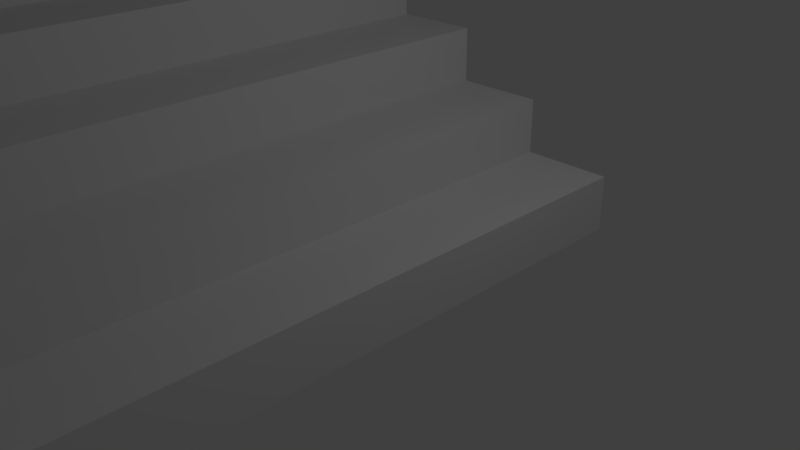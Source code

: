 # Source: subwayV2.blend  (saved by Blender 2.73.0; exported with 4.5.12 LTS)
import bpy
from mathutils import Matrix  # noqa: F401  (used for matrix-valued properties, if any)

bpy.ops.wm.read_factory_settings(use_empty=True)
scene = bpy.context.scene
scene.name = 'Scene'

# ---- collections
col_collection_1 = bpy.data.collections.new('Collection 1'); scene.collection.children.link(col_collection_1)

# ---- materials (node trees are filled in below, after node groups)
mat_material_001 = bpy.data.materials.new('Material.001')
mat_material_001.alpha_threshold = 0.0
mat_material_001.use_transparent_shadow = False
mat_material_001.roughness = 0.5
mat_material_001.line_color = (0.0, 0.0, 0.0, 1.0)
mat_material = bpy.data.materials.new('Material')
mat_material.alpha_threshold = 0.0
mat_material.use_transparent_shadow = False
mat_material.roughness = 0.5
mat_material.line_color = (0.0, 0.0, 0.0, 1.0)
mat_material_002 = bpy.data.materials.new('Material.002')
mat_material_002.alpha_threshold = 0.0
mat_material_002.use_transparent_shadow = False
mat_material_002.roughness = 0.5
mat_material_002.line_color = (0.0, 0.0, 0.0, 1.0)
mat_material_003 = bpy.data.materials.new('Material.003')
mat_material_003.alpha_threshold = 0.0
mat_material_003.use_transparent_shadow = False
mat_material_003.roughness = 0.5
mat_material_003.line_color = (0.0, 0.0, 0.0, 1.0)
mat_material_004 = bpy.data.materials.new('Material.004')
mat_material_004.alpha_threshold = 0.0
mat_material_004.use_transparent_shadow = False
mat_material_004.roughness = 0.5
mat_material_004.line_color = (0.0, 0.0, 0.0, 1.0)
mat_material_005 = bpy.data.materials.new('Material.005')
mat_material_005.alpha_threshold = 0.0
mat_material_005.use_transparent_shadow = False
mat_material_005.roughness = 0.5
mat_material_005.line_color = (0.0, 0.0, 0.0, 1.0)
mat_material_006 = bpy.data.materials.new('Material.006')
mat_material_006.alpha_threshold = 0.0
mat_material_006.use_transparent_shadow = False
mat_material_006.roughness = 0.5
mat_material_006.line_color = (0.0, 0.0, 0.0, 1.0)
mat_material_007 = bpy.data.materials.new('Material.007')
mat_material_007.alpha_threshold = 0.0
mat_material_007.use_transparent_shadow = False
mat_material_007.roughness = 0.5
mat_material_007.line_color = (0.0, 0.0, 0.0, 1.0)
mat_material_008 = bpy.data.materials.new('Material.008')
mat_material_008.alpha_threshold = 0.0
mat_material_008.use_transparent_shadow = False
mat_material_008.roughness = 0.5
mat_material_008.line_color = (0.0, 0.0, 0.0, 1.0)
mat_material_009 = bpy.data.materials.new('Material.009')
mat_material_009.alpha_threshold = 0.0
mat_material_009.use_transparent_shadow = False
mat_material_009.roughness = 0.5
mat_material_009.line_color = (0.0, 0.0, 0.0, 1.0)
mat_material_030 = bpy.data.materials.new('Material.030')
mat_material_030.alpha_threshold = 0.0
mat_material_030.use_transparent_shadow = False
mat_material_030.roughness = 0.5
mat_material_030.line_color = (0.0, 0.0, 0.0, 1.0)
mat_material_031 = bpy.data.materials.new('Material.031')
mat_material_031.alpha_threshold = 0.0
mat_material_031.use_transparent_shadow = False
mat_material_031.roughness = 0.5
mat_material_031.line_color = (0.0, 0.0, 0.0, 1.0)
mat_material_032 = bpy.data.materials.new('Material.032')
mat_material_032.alpha_threshold = 0.0
mat_material_032.use_transparent_shadow = False
mat_material_032.roughness = 0.5
mat_material_032.line_color = (0.0, 0.0, 0.0, 1.0)
mat_material_033 = bpy.data.materials.new('Material.033')
mat_material_033.alpha_threshold = 0.0
mat_material_033.use_transparent_shadow = False
mat_material_033.roughness = 0.5
mat_material_033.line_color = (0.0, 0.0, 0.0, 1.0)
mat_material_034 = bpy.data.materials.new('Material.034')
mat_material_034.alpha_threshold = 0.0
mat_material_034.use_transparent_shadow = False
mat_material_034.roughness = 0.5
mat_material_034.line_color = (0.0, 0.0, 0.0, 1.0)
mat_material_035 = bpy.data.materials.new('Material.035')
mat_material_035.alpha_threshold = 0.0
mat_material_035.use_transparent_shadow = False
mat_material_035.roughness = 0.5
mat_material_035.line_color = (0.0, 0.0, 0.0, 1.0)
mat_material_036 = bpy.data.materials.new('Material.036')
mat_material_036.alpha_threshold = 0.0
mat_material_036.use_transparent_shadow = False
mat_material_036.roughness = 0.5
mat_material_036.line_color = (0.0, 0.0, 0.0, 1.0)
mat_material_037 = bpy.data.materials.new('Material.037')
mat_material_037.alpha_threshold = 0.0
mat_material_037.use_transparent_shadow = False
mat_material_037.roughness = 0.5
mat_material_037.line_color = (0.0, 0.0, 0.0, 1.0)
mat_material_038 = bpy.data.materials.new('Material.038')
mat_material_038.alpha_threshold = 0.0
mat_material_038.use_transparent_shadow = False
mat_material_038.roughness = 0.5
mat_material_038.line_color = (0.0, 0.0, 0.0, 1.0)
mat_material_039 = bpy.data.materials.new('Material.039')
mat_material_039.alpha_threshold = 0.0
mat_material_039.use_transparent_shadow = False
mat_material_039.roughness = 0.5
mat_material_039.line_color = (0.0, 0.0, 0.0, 1.0)
mat_material_060 = bpy.data.materials.new('Material.060')
mat_material_060.alpha_threshold = 0.0
mat_material_060.use_transparent_shadow = False
mat_material_060.roughness = 0.5
mat_material_060.line_color = (0.0, 0.0, 0.0, 1.0)
mat_material_061 = bpy.data.materials.new('Material.061')
mat_material_061.alpha_threshold = 0.0
mat_material_061.use_transparent_shadow = False
mat_material_061.roughness = 0.5
mat_material_061.line_color = (0.0, 0.0, 0.0, 1.0)
mat_material_062 = bpy.data.materials.new('Material.062')
mat_material_062.alpha_threshold = 0.0
mat_material_062.use_transparent_shadow = False
mat_material_062.roughness = 0.5
mat_material_062.line_color = (0.0, 0.0, 0.0, 1.0)
mat_material_063 = bpy.data.materials.new('Material.063')
mat_material_063.alpha_threshold = 0.0
mat_material_063.use_transparent_shadow = False
mat_material_063.roughness = 0.5
mat_material_063.line_color = (0.0, 0.0, 0.0, 1.0)
mat_material_064 = bpy.data.materials.new('Material.064')
mat_material_064.alpha_threshold = 0.0
mat_material_064.use_transparent_shadow = False
mat_material_064.roughness = 0.5
mat_material_064.line_color = (0.0, 0.0, 0.0, 1.0)
mat_material_065 = bpy.data.materials.new('Material.065')
mat_material_065.alpha_threshold = 0.0
mat_material_065.use_transparent_shadow = False
mat_material_065.roughness = 0.5
mat_material_065.line_color = (0.0, 0.0, 0.0, 1.0)
mat_material_066 = bpy.data.materials.new('Material.066')
mat_material_066.alpha_threshold = 0.0
mat_material_066.use_transparent_shadow = False
mat_material_066.roughness = 0.5
mat_material_066.line_color = (0.0, 0.0, 0.0, 1.0)
mat_material_067 = bpy.data.materials.new('Material.067')
mat_material_067.alpha_threshold = 0.0
mat_material_067.use_transparent_shadow = False
mat_material_067.roughness = 0.5
mat_material_067.line_color = (0.0, 0.0, 0.0, 1.0)
mat_material_068 = bpy.data.materials.new('Material.068')
mat_material_068.alpha_threshold = 0.0
mat_material_068.use_transparent_shadow = False
mat_material_068.roughness = 0.5
mat_material_068.line_color = (0.0, 0.0, 0.0, 1.0)
mat_material_069 = bpy.data.materials.new('Material.069')
mat_material_069.alpha_threshold = 0.0
mat_material_069.use_transparent_shadow = False
mat_material_069.roughness = 0.5
mat_material_069.line_color = (0.0, 0.0, 0.0, 1.0)
mat_material_070 = bpy.data.materials.new('Material.070')
mat_material_070.alpha_threshold = 0.0
mat_material_070.use_transparent_shadow = False
mat_material_070.roughness = 0.5
mat_material_070.line_color = (0.0, 0.0, 0.0, 1.0)
mat_material_071 = bpy.data.materials.new('Material.071')
mat_material_071.alpha_threshold = 0.0
mat_material_071.use_transparent_shadow = False
mat_material_071.roughness = 0.5
mat_material_071.line_color = (0.0, 0.0, 0.0, 1.0)
mat_material_072 = bpy.data.materials.new('Material.072')
mat_material_072.alpha_threshold = 0.0
mat_material_072.use_transparent_shadow = False
mat_material_072.roughness = 0.5
mat_material_072.line_color = (0.0, 0.0, 0.0, 1.0)
mat_material_073 = bpy.data.materials.new('Material.073')
mat_material_073.alpha_threshold = 0.0
mat_material_073.use_transparent_shadow = False
mat_material_073.roughness = 0.5
mat_material_073.line_color = (0.0, 0.0, 0.0, 1.0)
mat_material_074 = bpy.data.materials.new('Material.074')
mat_material_074.alpha_threshold = 0.0
mat_material_074.use_transparent_shadow = False
mat_material_074.roughness = 0.5
mat_material_074.line_color = (0.0, 0.0, 0.0, 1.0)
mat_material_075 = bpy.data.materials.new('Material.075')
mat_material_075.alpha_threshold = 0.0
mat_material_075.use_transparent_shadow = False
mat_material_075.roughness = 0.5
mat_material_075.line_color = (0.0, 0.0, 0.0, 1.0)
mat_material_076 = bpy.data.materials.new('Material.076')
mat_material_076.alpha_threshold = 0.0
mat_material_076.use_transparent_shadow = False
mat_material_076.roughness = 0.5
mat_material_076.line_color = (0.0, 0.0, 0.0, 1.0)
mat_material_077 = bpy.data.materials.new('Material.077')
mat_material_077.alpha_threshold = 0.0
mat_material_077.use_transparent_shadow = False
mat_material_077.roughness = 0.5
mat_material_077.line_color = (0.0, 0.0, 0.0, 1.0)
mat_material_078 = bpy.data.materials.new('Material.078')
mat_material_078.alpha_threshold = 0.0
mat_material_078.use_transparent_shadow = False
mat_material_078.roughness = 0.5
mat_material_078.line_color = (0.0, 0.0, 0.0, 1.0)
mat_material_079 = bpy.data.materials.new('Material.079')
mat_material_079.alpha_threshold = 0.0
mat_material_079.use_transparent_shadow = False
mat_material_079.roughness = 0.5
mat_material_079.line_color = (0.0, 0.0, 0.0, 1.0)

# ---- material node trees

# ---- world
world_world = bpy.data.worlds.new('World'); scene.world = world_world
world_world.color = (0.05088, 0.05088, 0.05088)
world_world.use_sun_shadow = False
world_world.sun_shadow_jitter_overblur = 0.0
world_world.cycles.sampling_method = 'MANUAL'
world_world.cycles.sample_map_resolution = 256

# ---- cameras
cam_camera = bpy.data.cameras.new('Camera')
cam_camera.clip_end = 100.0
cam_camera.lens = 35.0
cam_camera.sensor_width = 32.0
cam_camera.sensor_height = 18.0
cam_camera.ortho_scale = 7.314
cam_camera.dof.focus_distance = 0.0
cam_camera.dof.aperture_fstop = 128.0

# ---- lights
light_lamp = bpy.data.lights.new('Lamp', 'POINT')
light_lamp.transmission_factor = 0.0
light_lamp.cutoff_distance = 30.0
light_lamp.energy = 100.0
light_lamp.shadow_buffer_clip_start = 1.001
light_lamp.shadow_soft_size = 0.1
light_lamp.shadow_maximum_resolution = 0.006
light_lamp.use_absolute_resolution = True
light_lamp.cycles.use_multiple_importance_sampling = False

# ---- meshes
me_cube = bpy.data.meshes.new('Cube')
me_cube.from_pydata([(-1.0, -1.0, -0.3991), (-1.0, 1.0, -0.3991), (1.0, 1.0, -0.3991), (1.0, -1.0, -0.3991), (-1.0, -1.0, 0.8941), (-1.0, 1.0, 0.8941), (1.0, 1.0, 0.8941), (1.0, -1.0, 0.8941), (-10.24, -2.045, -1.67), (-10.24, 1.955, -1.67), (-10.24, -2.045, -1.35), (-10.24, 1.955, -1.35), (-15.44, -2.045, -2.31), (-15.44, 1.955, -2.31), (-15.44, -2.045, -1.99), (-15.44, 1.955, -1.99), (-8.839, 1.955, -1.99), (-8.839, -2.045, -1.99), (-12.84, -2.045, -1.99), (-12.84, 1.955, -1.99), (-12.84, -2.045, -1.67), (-12.84, 1.955, -1.67), (-2.439, -2.045, -0.7102), (-2.439, 1.955, -0.7102), (-2.439, -2.045, -0.3902), (-2.439, 1.955, -0.3902), (-5.039, -2.045, -1.03), (-5.039, 1.955, -1.03), (-5.039, -2.045, -0.7102), (-5.039, 1.955, -0.7102), (-8.831, 1.955, -2.31), (-8.831, -2.045, -2.31), (-8.831, 1.955, -1.99), (-8.831, -2.045, -1.99), (-7.639, -2.045, -1.35), (-7.639, 1.955, -1.35), (-7.639, -2.045, -1.03), (-7.639, 1.955, -1.03), (-1.119, 1.955, -1.202), (-1.119, -2.045, -1.202), (-4.547, -2.045, -1.457), (-4.878, 1.955, -1.476), (1.561, -0.04485, -0.3902), (-6.426, -1.6, 1.294), (-6.426, 1.6, 1.294), (-6.426, 1.6, 0.8937), (-6.426, -1.6, 0.8937), (7.975, -1.213, -0.3902), (8.112, 1.139, -0.3902), (8.108, 1.195, -1.202), (8.009, -1.262, -1.202), (1.561, -0.04485, -1.26), (17.16, 0.9294, -0.3991), (17.16, -1.071, -0.3991), (15.16, -1.071, -0.3991), (15.16, 0.9294, -0.3991), (17.16, 0.9294, 0.8941), (17.16, -1.071, 0.8941), (15.16, -1.071, 0.8941), (15.16, 0.9294, 0.8941), (26.39, 1.974, -1.67), (26.39, -2.026, -1.67), (26.39, 1.974, -1.35), (26.39, -2.026, -1.35), (31.59, 1.974, -2.31), (31.59, -2.026, -2.31), (31.59, 1.974, -1.99), (31.59, -2.026, -1.99), (24.99, -2.026, -1.99), (24.99, 1.974, -1.99), (28.99, 1.974, -1.99), (28.99, -2.026, -1.99), (28.99, 1.974, -1.67), (28.99, -2.026, -1.67), (18.59, 1.974, -0.7102), (18.59, -2.026, -0.7102), (18.59, 1.974, -0.3902), (18.59, -2.026, -0.3902), (21.19, 1.974, -1.03), (21.19, -2.026, -1.03), (21.19, 1.974, -0.7102), (21.19, -2.026, -0.7102), (24.99, -2.026, -2.31), (24.99, 1.974, -2.31), (24.99, -2.026, -1.99), (24.99, 1.974, -1.99), (23.79, 1.974, -1.35), (23.79, -2.026, -1.35), (23.79, 1.974, -1.03), (23.79, -2.026, -1.03), (17.27, -2.026, -1.202), (17.27, 1.974, -1.202), (20.7, 1.974, -1.457), (21.03, -2.026, -1.476), (14.59, -0.0257, -0.3902), (22.58, 1.529, 1.294), (22.58, -1.671, 1.294), (22.58, -1.671, 0.8937), (22.58, 1.529, 0.8937), (14.59, -0.0257, -1.26)], [(16, 17), (17, 31), (17, 40), (68, 69)], [(4, 5, 1, 0), (5, 6, 2, 1), (6, 7, 3, 2), (7, 4, 0, 3), (0, 1, 2, 3), (7, 6, 5, 4), (8, 10, 11, 9), (35, 11, 10, 34), (19, 15, 14, 18), (12, 13, 30, 31), (12, 14, 15, 13), (9, 21, 20, 8), (18, 20, 21, 19), (22, 24, 25, 23), (26, 28, 29, 27), (23, 29, 28, 22), (41, 40, 33, 32), (30, 32, 33, 31), (34, 36, 37, 35), (38, 39, 40, 41), (43, 44, 45, 46), (27, 37, 36, 26), (42, 47, 50, 51), (42, 51, 49, 48), (4, 46, 45, 5), (56, 57, 53, 52), (57, 58, 54, 53), (58, 59, 55, 54), (59, 56, 52, 55), (52, 53, 54, 55), (59, 58, 57, 56), (60, 62, 63, 61), (87, 63, 62, 86), (71, 67, 66, 70), (64, 65, 82, 83), (64, 66, 67, 65), (61, 73, 72, 60), (70, 72, 73, 71), (74, 76, 77, 75), (78, 80, 81, 79), (75, 81, 80, 74), (93, 92, 85, 84), (82, 84, 85, 83), (86, 88, 89, 87), (90, 91, 92, 93), (95, 96, 97, 98), (79, 89, 88, 78), (47, 94, 99, 50), (56, 98, 97, 57), (5, 45, 98, 56, 59, 6), (99, 94, 48, 49), (58, 57, 97, 46, 4, 7), (3, 47, 42, 48, 2), (55, 48, 94, 47, 54), (48, 55, 52, 76, 25, 1, 2), (24, 77, 53, 54, 47, 3, 0), (77, 76, 52, 53), (25, 24, 0, 1), (43, 46, 97, 96), (45, 44, 95, 98), (44, 43, 96, 95), (59, 58, 7, 6), (11, 35, 37, 27, 29, 23, 25, 76, 74, 80, 78, 88, 86, 62, 60, 72, 70, 66, 64, 83, 69, 92, 91, 38, 41, 16, 30, 13, 15, 19, 21, 9), (10, 8, 20, 18, 14, 12, 31, 33, 40, 39, 90, 93, 68, 82, 65, 67, 71, 73, 63, 87, 89, 79, 81, 75, 77, 24, 22, 28, 26, 36, 34), (38, 49, 51, 50, 39), (49, 91, 90, 50, 99), (90, 39, 50), (91, 49, 38)])
me_cube.polygons.foreach_set('material_index', [0, 0, 0, 0, 0, 0, 1, 0, 0, 0, 0, 0, 2, 3, 5, 0, 0, 7, 8, 9, 10, 0, 0, 0, 0, 20, 20, 20, 20, 20, 20, 21, 20, 20, 20, 20, 20, 22, 23, 25, 20, 20, 27, 28, 29, 30, 20, 0, 20, 0, 0, 0, 0, 0, 0, 0, 0, 0, 0, 0, 0, 0, 0, 0, 0, 0, 0, 0])
me_cube.materials.append(mat_material_001)
me_cube.materials.append(mat_material)
me_cube.materials.append(mat_material_002)
me_cube.materials.append(mat_material_003)
me_cube.materials.append(mat_material_004)
me_cube.materials.append(mat_material_005)
me_cube.materials.append(mat_material_006)
me_cube.materials.append(mat_material_007)
me_cube.materials.append(mat_material_008)
me_cube.materials.append(mat_material_009)
me_cube.materials.append(mat_material_030)
me_cube.materials.append(mat_material_031)
me_cube.materials.append(mat_material_032)
me_cube.materials.append(mat_material_033)
me_cube.materials.append(mat_material_034)
me_cube.materials.append(mat_material_035)
me_cube.materials.append(mat_material_036)
me_cube.materials.append(mat_material_037)
me_cube.materials.append(mat_material_038)
me_cube.materials.append(mat_material_039)
me_cube.materials.append(mat_material_060)
me_cube.materials.append(mat_material_061)
me_cube.materials.append(mat_material_062)
me_cube.materials.append(mat_material_063)
me_cube.materials.append(mat_material_064)
me_cube.materials.append(mat_material_065)
me_cube.materials.append(mat_material_066)
me_cube.materials.append(mat_material_067)
me_cube.materials.append(mat_material_068)
me_cube.materials.append(mat_material_069)
me_cube.materials.append(mat_material_070)
me_cube.materials.append(mat_material_071)
me_cube.materials.append(mat_material_072)
me_cube.materials.append(mat_material_073)
me_cube.materials.append(mat_material_074)
me_cube.materials.append(mat_material_075)
me_cube.materials.append(mat_material_076)
me_cube.materials.append(mat_material_077)
me_cube.materials.append(mat_material_078)
me_cube.materials.append(mat_material_079)
me_cube.use_remesh_preserve_volume = False
me_cube.use_remesh_preserve_attributes = False
me_cube.use_mirror_vertex_groups = False
me_cube.update()

# ---- objects
ob_cube = bpy.data.objects.new('Cube', me_cube)
ob_lamp = bpy.data.objects.new('Lamp', light_lamp)
ob_camera = bpy.data.objects.new('Camera', cam_camera)

# ---- transforms, parenting, visibility, modifiers, constraints
ob_cube.location = (-6.366, -2.07, 5.544)
ob_cube.rotation_euler = (0.0, 0.0, 3.142)
ob_cube.scale = (0.5, 2.5, 2.5)
ob_cube.lineart.crease_threshold = 0.0
ob_lamp.location = (4.076, 1.005, 5.904)
ob_lamp.rotation_euler = (0.6503, 0.05522, 1.866)
ob_lamp.lock_rotations_4d = False
ob_lamp.empty_display_type = 'ARROWS'
ob_lamp.color = (0.0, 0.0, 0.0, 0.0)
ob_lamp.lineart.crease_threshold = 0.0
ob_camera.location = (7.481, -6.508, 5.344)
ob_camera.rotation_euler = (1.109, 0.01082, 0.8149)
ob_camera.lock_rotations_4d = False
ob_camera.empty_display_type = 'ARROWS'
ob_camera.color = (0.0, 0.0, 0.0, 0.0)
ob_camera.display_type = 'WIRE'
ob_camera.lineart.crease_threshold = 0.0

# ---- collection membership
col_collection_1.objects.link(ob_cube)
col_collection_1.objects.link(ob_lamp)
col_collection_1.objects.link(ob_camera)

# ---- scene / render settings (as saved in the file)
scene.camera = ob_camera
scene.frame_start = 1; scene.frame_end = 250; scene.frame_set(37)
scene.render.engine = 'BLENDER_EEVEE_NEXT'
scene.render.resolution_percentage = 50
scene.render.dither_intensity = 0.0
scene.cycles.use_denoising = False
scene.cycles.samples = 10
scene.cycles.sampling_pattern = 'TABULATED_SOBOL'
scene.cycles.light_sampling_threshold = 0.0
scene.cycles.use_adaptive_sampling = False
scene.cycles.use_light_tree = False
scene.cycles.blur_glossy = 0.0
scene.cycles.pixel_filter_type = 'GAUSSIAN'
scene.cycles.sample_clamp_indirect = 0.0
scene.view_settings.view_transform = 'Standard'
bpy.context.view_layer.update()
